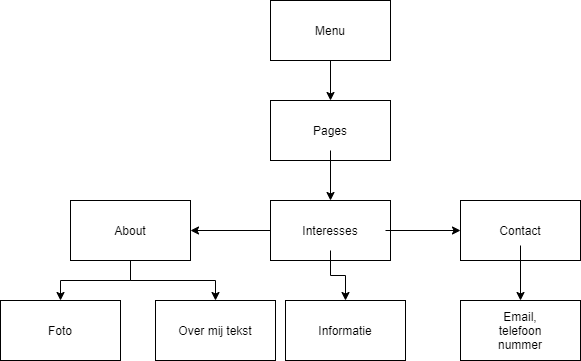

The diagram above was exported from draw.io. Its source (the exported page's mxGraphModel, read from the mxfile embedded in the PNG):
<mxGraphModel dx="734" dy="575" grid="1" gridSize="10" guides="1" tooltips="1" connect="1" arrows="1" fold="1" page="1" pageScale="1" pageWidth="850" pageHeight="1100" math="0" shadow="0">
  <root>
    <mxCell id="0" />
    <mxCell id="1" parent="0" />
    <mxCell id="6" style="edgeStyle=orthogonalEdgeStyle;rounded=0;orthogonalLoop=1;jettySize=auto;html=1;exitX=0.5;exitY=1;exitDx=0;exitDy=0;" parent="1" source="2" target="3" edge="1">
      <mxGeometry relative="1" as="geometry" />
    </mxCell>
    <mxCell id="8" style="edgeStyle=orthogonalEdgeStyle;rounded=0;orthogonalLoop=1;jettySize=auto;html=1;exitX=0.5;exitY=1;exitDx=0;exitDy=0;" parent="1" source="2" target="4" edge="1">
      <mxGeometry relative="1" as="geometry" />
    </mxCell>
    <mxCell id="2" value="About" style="rounded=0;whiteSpace=wrap;html=1;" parent="1" vertex="1">
      <mxGeometry x="80" y="260" width="120" height="60" as="geometry" />
    </mxCell>
    <mxCell id="3" value="Foto" style="rounded=0;whiteSpace=wrap;html=1;" parent="1" vertex="1">
      <mxGeometry x="10" y="360" width="120" height="60" as="geometry" />
    </mxCell>
    <mxCell id="4" value="Over mij tekst" style="rounded=0;whiteSpace=wrap;html=1;" parent="1" vertex="1">
      <mxGeometry x="165" y="360" width="120" height="60" as="geometry" />
    </mxCell>
    <mxCell id="16" value="" style="edgeStyle=orthogonalEdgeStyle;rounded=0;orthogonalLoop=1;jettySize=auto;html=1;" parent="1" source="12" target="15" edge="1">
      <mxGeometry relative="1" as="geometry" />
    </mxCell>
    <mxCell id="12" value="" style="rounded=0;whiteSpace=wrap;html=1;" parent="1" vertex="1">
      <mxGeometry x="280" y="60" width="120" height="60" as="geometry" />
    </mxCell>
    <mxCell id="14" value="Menu" style="text;html=1;strokeColor=none;fillColor=none;align=center;verticalAlign=middle;whiteSpace=wrap;rounded=0;" parent="1" vertex="1">
      <mxGeometry x="295" y="70" width="90" height="40" as="geometry" />
    </mxCell>
    <mxCell id="15" value="" style="rounded=0;whiteSpace=wrap;html=1;" parent="1" vertex="1">
      <mxGeometry x="280" y="160" width="120" height="60" as="geometry" />
    </mxCell>
    <mxCell id="20" value="" style="edgeStyle=orthogonalEdgeStyle;rounded=0;orthogonalLoop=1;jettySize=auto;html=1;" parent="1" source="18" target="19" edge="1">
      <mxGeometry relative="1" as="geometry" />
    </mxCell>
    <mxCell id="18" value="Pages" style="text;html=1;strokeColor=none;fillColor=none;align=center;verticalAlign=middle;whiteSpace=wrap;rounded=0;" parent="1" vertex="1">
      <mxGeometry x="285" y="170" width="110" height="40" as="geometry" />
    </mxCell>
    <mxCell id="21" value="" style="edgeStyle=orthogonalEdgeStyle;rounded=0;orthogonalLoop=1;jettySize=auto;html=1;" parent="1" source="19" target="2" edge="1">
      <mxGeometry relative="1" as="geometry" />
    </mxCell>
    <mxCell id="19" value="" style="whiteSpace=wrap;html=1;" parent="1" vertex="1">
      <mxGeometry x="280" y="260" width="120" height="60" as="geometry" />
    </mxCell>
    <mxCell id="25" value="" style="edgeStyle=orthogonalEdgeStyle;rounded=0;orthogonalLoop=1;jettySize=auto;html=1;" edge="1" parent="1" source="22" target="24">
      <mxGeometry relative="1" as="geometry" />
    </mxCell>
    <mxCell id="28" value="" style="edgeStyle=orthogonalEdgeStyle;rounded=0;orthogonalLoop=1;jettySize=auto;html=1;" edge="1" parent="1" source="22" target="27">
      <mxGeometry relative="1" as="geometry" />
    </mxCell>
    <mxCell id="22" value="Interesses" style="text;html=1;strokeColor=none;fillColor=none;align=center;verticalAlign=middle;whiteSpace=wrap;rounded=0;" parent="1" vertex="1">
      <mxGeometry x="285" y="270" width="110" height="40" as="geometry" />
    </mxCell>
    <mxCell id="24" value="" style="whiteSpace=wrap;html=1;" vertex="1" parent="1">
      <mxGeometry x="470" y="260" width="120" height="60" as="geometry" />
    </mxCell>
    <mxCell id="31" value="" style="edgeStyle=orthogonalEdgeStyle;rounded=0;orthogonalLoop=1;jettySize=auto;html=1;" edge="1" parent="1" source="26" target="30">
      <mxGeometry relative="1" as="geometry" />
    </mxCell>
    <mxCell id="26" value="Contact" style="text;html=1;strokeColor=none;fillColor=none;align=center;verticalAlign=middle;whiteSpace=wrap;rounded=0;" vertex="1" parent="1">
      <mxGeometry x="490" y="275" width="80" height="30" as="geometry" />
    </mxCell>
    <mxCell id="27" value="" style="whiteSpace=wrap;html=1;" vertex="1" parent="1">
      <mxGeometry x="295" y="360" width="120" height="60" as="geometry" />
    </mxCell>
    <mxCell id="29" value="Informatie" style="text;html=1;strokeColor=none;fillColor=none;align=center;verticalAlign=middle;whiteSpace=wrap;rounded=0;" vertex="1" parent="1">
      <mxGeometry x="320" y="375" width="70" height="30" as="geometry" />
    </mxCell>
    <mxCell id="30" value="" style="whiteSpace=wrap;html=1;" vertex="1" parent="1">
      <mxGeometry x="470" y="360" width="120" height="60" as="geometry" />
    </mxCell>
    <mxCell id="32" value="Email, telefoon nummer" style="text;html=1;strokeColor=none;fillColor=none;align=center;verticalAlign=middle;whiteSpace=wrap;rounded=0;" vertex="1" parent="1">
      <mxGeometry x="490" y="375" width="80" height="30" as="geometry" />
    </mxCell>
  </root>
</mxGraphModel>